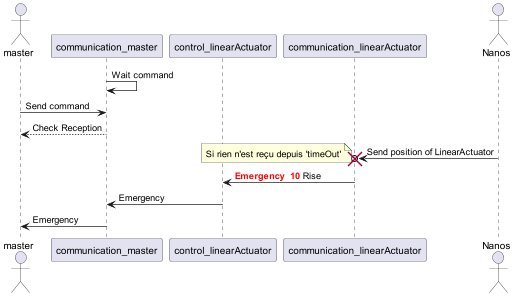

The diagram above was rendered by PlantUML. Its source (embedded in the PNG):
@startuml
'https://plantuml.com/sequence-diagram
autonumber 10 10 "<b>[000]"
autonumber stop

actor master
participant communication_master            as com
participant control_linearActuator          as LA
participant communication_linearActuator    as nanoRX
actor       Nanos                           as nanos


com -> com : Wait command
master -> com : Send command
master <-- com : Check Reception

nanos ->o nanoRX : Send position of LinearActuator
destroy nanoRX
note left
Si rien n'est reçu depuis 'timeOut'
end note
autonumber resume "<font color=red><b>Emergency  "
nanoRX -> LA : Rise
autonumber stop

com <- LA : Emergency
master <- com : Emergency

@enduml